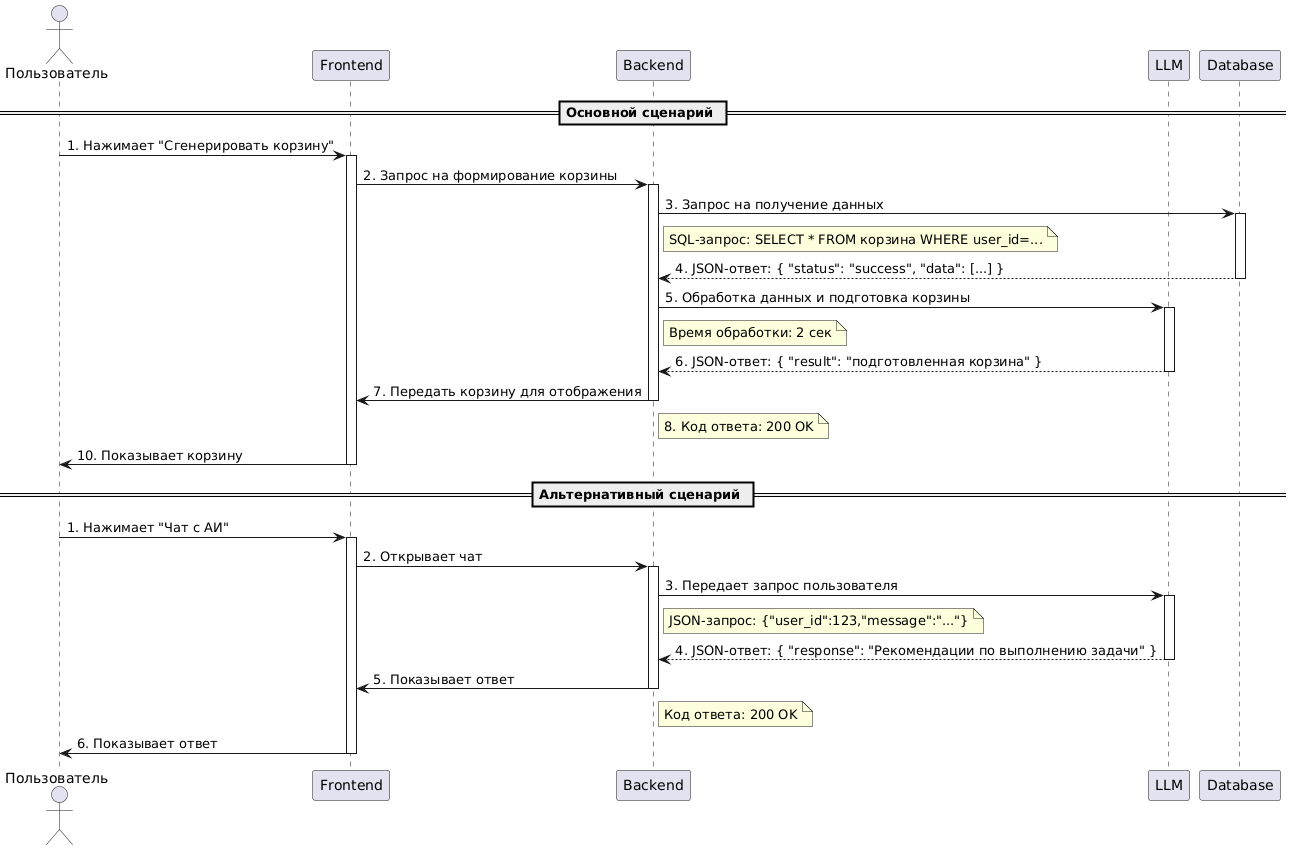

The diagram above was rendered by PlantUML. Its source (embedded in the PNG):
@startuml
actor Пользователь

participant "Frontend" as Frontend
participant "Backend" as Backend
participant "LLM" as LLM
participant "Database" as DB

== Основной сценарий ==

Пользователь -> Frontend : 1. Нажимает "Сгенерировать корзину"
activate Frontend
Frontend -> Backend : 2. Запрос на формирование корзины


activate Backend
Backend -> DB : 3. Запрос на получение данных
note right of Backend : SQL-запрос: SELECT * FROM корзина WHERE user_id=...


activate DB
DB --> Backend : 4. JSON-ответ: { "status": "success", "data": [...] }
deactivate DB


Backend -> LLM : 5. Обработка данных и подготовка корзины
note right of Backend : Время обработки: 2 сек


activate LLM
LLM --> Backend : 6. JSON-ответ: { "result": "подготовленная корзина" }
deactivate LLM


Backend -> Frontend : 7. Передать корзину для отображения
note right of Backend : 8. Код ответа: 200 OK
deactivate Backend


Frontend -> Пользователь : 10. Показывает корзину
deactivate Frontend

== Альтернативный сценарий ==

Пользователь -> Frontend : 1. Нажимает "Чат с АИ"
activate Frontend
Frontend -> Backend : 2. Открывает чат

activate Backend
Backend -> LLM : 3. Передает запрос пользователя
note right of Backend : JSON-запрос: {"user_id":123,"message":"..."}

activate LLM
LLM --> Backend : 4. JSON-ответ: { "response": "Рекомендации по выполнению задачи" }
deactivate LLM

Backend -> Frontend : 5. Показывает ответ
note right of Backend : Код ответа: 200 OK
deactivate Backend

Frontend -> Пользователь : 6. Показывает ответ
deactivate Frontend
deactivate Пользователь
@enduml